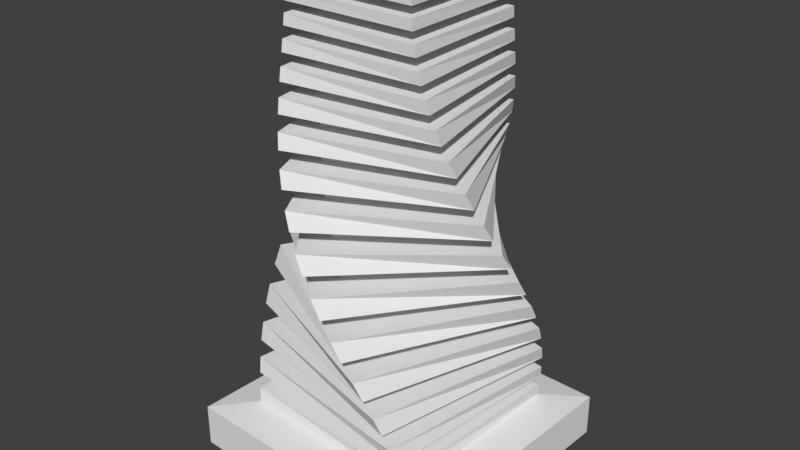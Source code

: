 # Source: tower.blend  (saved by Blender 2.78.0; exported with 4.5.12 LTS)
import bpy
from mathutils import Matrix  # noqa: F401  (used for matrix-valued properties, if any)

bpy.ops.wm.read_factory_settings(use_empty=True)
scene = bpy.context.scene
scene.name = 'Scene'

# ---- collections
col_collection_1 = bpy.data.collections.new('Collection 1'); scene.collection.children.link(col_collection_1)

# ---- world
world_world = bpy.data.worlds.new('World'); scene.world = world_world
world_world.color = (0.05088, 0.05088, 0.05088)
world_world.use_sun_shadow = False
world_world.sun_shadow_jitter_overblur = 0.0
world_world.cycles.sampling_method = 'MANUAL'

# ---- meshes
me_cube_001 = bpy.data.meshes.new('Cube.001')
me_cube_001.from_pydata([(-0.5891, 0.5891, 5.648), (0.5891, 0.5891, 5.648), (-0.5891, -0.5891, 5.648), (0.5891, -0.5891, 5.648), (-1.078, -0.9149, -0.7813), (-1.111, -0.8754, -0.5626), (-1.146, -0.8261, -0.3374), (-1.183, -0.7642, -0.09986), (-1.219, -0.6899, 0.1476), (-1.252, -0.6042, 0.4028), (-1.281, -0.5083, 0.6636), (-1.302, -0.4044, 0.928), (-1.314, -0.2951, 1.194), (-1.315, -0.1833, 1.461), (-1.306, -0.07188, 1.726), (-1.287, 0.03619, 1.988), (-1.257, 0.1384, 2.247), (-1.22, 0.2326, 2.5), (-1.177, 0.3178, 2.748), (-1.129, 0.3938, 2.989), (-1.079, 0.4592, 3.223), (-1.028, 0.5142, 3.449), (-0.9775, 0.5594, 3.668), (-0.9298, 0.5956, 3.877), (-0.8854, 0.624, 4.079), (-0.845, 0.6455, 4.273), (-0.809, 0.6613, 4.459), (-0.7777, 0.6725, 4.637), (-0.7511, 0.6801, 4.809), (-0.7294, 0.685, 4.974), (-0.7124, 0.6879, 5.135), (-0.7003, 0.6895, 5.291), (-0.6929, 0.6902, 5.444), (-0.6904, 0.6904, 5.595), (0.6904, 0.6904, 5.595), (0.6902, 0.6929, 5.444), (0.6895, 0.7003, 5.291), (0.6879, 0.7124, 5.135), (0.685, 0.7294, 4.974), (0.6802, 0.7511, 4.809), (0.6725, 0.7777, 4.637), (0.6613, 0.809, 4.459), (0.6455, 0.845, 4.273), (0.624, 0.8854, 4.079), (0.5956, 0.9298, 3.877), (0.5594, 0.9775, 3.668), (0.5142, 1.028, 3.449), (0.4592, 1.079, 3.223), (0.3938, 1.129, 2.989), (0.3178, 1.177, 2.748), (0.2326, 1.22, 2.5), (0.1384, 1.257, 2.247), (0.03619, 1.287, 1.988), (-0.07188, 1.306, 1.726), (-0.1833, 1.315, 1.461), (-0.2951, 1.314, 1.194), (-0.4044, 1.302, 0.928), (-0.5083, 1.281, 0.6636), (-0.6042, 1.252, 0.4028), (-0.6899, 1.219, 0.1476), (-0.7642, 1.183, -0.09986), (-0.8261, 1.146, -0.3374), (-0.8754, 1.111, -0.5626), (-0.9149, 1.078, -0.7813), (0.6904, -0.6904, 5.595), (0.6929, -0.6902, 5.444), (0.7003, -0.6895, 5.291), (0.7124, -0.6879, 5.135), (0.7294, -0.685, 4.974), (0.7511, -0.6802, 4.809), (0.7777, -0.6725, 4.637), (0.809, -0.6613, 4.459), (0.845, -0.6455, 4.273), (0.8854, -0.624, 4.079), (0.9298, -0.5956, 3.877), (0.9775, -0.5594, 3.668), (1.028, -0.5142, 3.449), (1.079, -0.4592, 3.223), (1.129, -0.3938, 2.989), (1.177, -0.3178, 2.748), (1.22, -0.2326, 2.5), (1.257, -0.1384, 2.247), (1.287, -0.03619, 1.988), (1.306, 0.07188, 1.726), (1.315, 0.1833, 1.461), (1.314, 0.2951, 1.194), (1.302, 0.4044, 0.928), (1.281, 0.5083, 0.6636), (1.252, 0.6042, 0.4028), (1.219, 0.6899, 0.1476), (1.183, 0.7642, -0.09986), (1.146, 0.8261, -0.3374), (1.111, 0.8754, -0.5626), (1.078, 0.9149, -0.7813), (-0.6904, -0.6904, 5.595), (-0.6902, -0.6929, 5.444), (-0.6895, -0.7003, 5.291), (-0.6879, -0.7124, 5.135), (-0.685, -0.7294, 4.974), (-0.6802, -0.7511, 4.809), (-0.6725, -0.7777, 4.637), (-0.6613, -0.809, 4.459), (-0.6455, -0.845, 4.273), (-0.624, -0.8854, 4.079), (-0.5956, -0.9298, 3.877), (-0.5594, -0.9775, 3.668), (-0.5142, -1.028, 3.449), (-0.4592, -1.079, 3.223), (-0.3938, -1.129, 2.989), (-0.3178, -1.177, 2.748), (-0.2326, -1.22, 2.5), (-0.1384, -1.257, 2.247), (-0.03619, -1.287, 1.988), (0.07188, -1.306, 1.726), (0.1833, -1.315, 1.461), (0.2951, -1.314, 1.194), (0.4044, -1.302, 0.928), (0.5083, -1.281, 0.6636), (0.6042, -1.252, 0.4028), (0.6899, -1.219, 0.1476), (0.7642, -1.183, -0.09986), (0.8261, -1.146, -0.3374), (0.8754, -1.111, -0.5626), (0.9149, -1.078, -0.7813), (-1.439, 1.583, -1.0), (-1.583, -1.439, -1.0), (-1.045, 1.045, 5.595), (-1.045, 1.045, 5.746), (1.045, 1.045, 5.746), (-1.393, 1.625, -0.7813), (1.583, 1.439, -1.0), (1.045, -1.045, 5.746), (1.625, 1.393, -0.7813), (1.439, -1.583, -1.0), (-1.045, -1.045, 5.746), (1.393, -1.625, -0.7813), (-1.625, -1.393, -0.7813), (-1.672, -1.335, -0.5626), (-1.725, -1.262, -0.3374), (-1.78, -1.171, -0.09986), (-1.834, -1.061, 0.1476), (-1.886, -0.9326, 0.4028), (-1.929, -0.7888, 0.6636), (-1.963, -0.6324, 0.928), (-1.983, -0.4669, 1.194), (-1.987, -0.2969, 1.461), (-1.975, -0.1268, 1.726), (-1.947, 0.03896, 1.988), (-1.904, 0.1963, 2.247), (-1.848, 0.342, 2.5), (-1.783, 0.4737, 2.748), (-1.71, 0.5899, 2.989), (-1.634, 0.6901, 3.223), (-1.557, 0.7744, 3.449), (-1.481, 0.8437, 3.668), (-1.408, 0.8993, 3.877), (-1.341, 0.9427, 4.079), (-1.279, 0.9758, 4.273), (-1.224, 1.0, 4.459), (-1.177, 1.017, 4.637), (-1.137, 1.029, 4.809), (-1.104, 1.036, 4.974), (-1.078, 1.041, 5.135), (-1.06, 1.043, 5.291), (-1.048, 1.044, 5.444), (1.045, 1.045, 5.595), (1.044, 1.048, 5.444), (1.043, 1.06, 5.291), (1.041, 1.078, 5.135), (1.036, 1.104, 4.974), (1.029, 1.137, 4.809), (1.017, 1.177, 4.637), (1.0, 1.224, 4.459), (0.9758, 1.279, 4.273), (0.9427, 1.341, 4.079), (0.8993, 1.408, 3.877), (0.8437, 1.481, 3.668), (0.7744, 1.557, 3.449), (0.6901, 1.634, 3.223), (0.5899, 1.71, 2.989), (0.4737, 1.783, 2.748), (0.342, 1.848, 2.5), (0.1963, 1.904, 2.247), (0.03896, 1.947, 1.988), (-0.1268, 1.975, 1.726), (-0.2969, 1.987, 1.461), (-0.4669, 1.983, 1.194), (-0.6324, 1.963, 0.928), (-0.7888, 1.929, 0.6636), (-0.9326, 1.886, 0.4028), (-1.061, 1.834, 0.1476), (-1.171, 1.78, -0.09986), (-1.262, 1.725, -0.3374), (-1.335, 1.672, -0.5626), (1.045, -1.045, 5.595), (1.048, -1.044, 5.444), (1.06, -1.043, 5.291), (1.078, -1.041, 5.135), (1.104, -1.036, 4.974), (1.137, -1.029, 4.809), (1.177, -1.017, 4.637), (1.224, -1.0, 4.459), (1.279, -0.9758, 4.273), (1.341, -0.9427, 4.079), (1.408, -0.8993, 3.877), (1.481, -0.8437, 3.668), (1.557, -0.7744, 3.449), (1.634, -0.6901, 3.223), (1.71, -0.5899, 2.989), (1.783, -0.4737, 2.748), (1.848, -0.342, 2.5), (1.904, -0.1963, 2.247), (1.947, -0.03896, 1.988), (1.975, 0.1268, 1.726), (1.987, 0.2969, 1.461), (1.983, 0.4669, 1.194), (1.963, 0.6324, 0.928), (1.929, 0.7888, 0.6636), (1.886, 0.9326, 0.4028), (1.834, 1.061, 0.1476), (1.78, 1.171, -0.09986), (1.725, 1.262, -0.3374), (1.672, 1.335, -0.5626), (-1.045, -1.045, 5.595), (-1.044, -1.048, 5.444), (-1.043, -1.06, 5.291), (-1.041, -1.078, 5.135), (-1.036, -1.104, 4.974), (-1.029, -1.137, 4.809), (-1.017, -1.177, 4.637), (-1.0, -1.224, 4.459), (-0.9758, -1.279, 4.273), (-0.9427, -1.341, 4.079), (-0.8993, -1.408, 3.877), (-0.8437, -1.481, 3.668), (-0.7744, -1.557, 3.449), (-0.6901, -1.634, 3.223), (-0.5899, -1.71, 2.989), (-0.4737, -1.783, 2.748), (-0.342, -1.848, 2.5), (-0.1963, -1.904, 2.247), (-0.03896, -1.947, 1.988), (0.1268, -1.975, 1.726), (0.2969, -1.987, 1.461), (0.4669, -1.983, 1.194), (0.6324, -1.963, 0.928), (0.7888, -1.929, 0.6636), (0.9326, -1.886, 0.4028), (1.061, -1.834, 0.1476), (1.171, -1.78, -0.09986), (1.262, -1.725, -0.3374), (1.335, -1.672, -0.5626), (-0.5891, 0.5891, 5.21), (0.5891, 0.5891, 5.21), (-0.5891, -0.5891, 5.21), (0.5891, -0.5891, 5.21), (1.439, -1.583, -1.0), (1.583, 1.439, -1.0), (-1.583, -1.439, -1.0), (-1.439, 1.583, -1.0), (-1.439, 1.583, -1.0), (-1.583, -1.439, -1.0), (1.583, 1.439, -1.0), (1.439, -1.583, -1.0), (-1.439, 1.583, -1.486), (-1.583, -1.439, -1.486), (1.583, 1.439, -1.486), (1.439, -1.583, -1.486), (-1.439, 1.583, -1.486), (-1.583, -1.439, -1.486), (1.583, 1.439, -1.486), (1.439, -1.583, -1.486), (1.439, -1.583, -1.0), (1.583, 1.439, -1.0), (-1.583, -1.439, -1.0), (-1.439, 1.583, -1.0), (-1.439, 1.583, -1.486), (-1.583, -1.439, -1.486), (1.583, 1.439, -1.486), (1.439, -1.583, -1.486), (1.993, -2.193, -1.084), (2.193, 1.993, -1.084), (-2.193, -1.993, -1.084), (-1.993, 2.193, -1.084), (-1.993, 2.193, -1.757), (-2.193, -1.993, -1.757), (2.193, 1.993, -1.757), (1.993, -2.193, -1.757)], [], [(34, 33, 126, 165), (107, 20, 152, 236), (86, 56, 187, 216), (32, 35, 166, 164), (19, 108, 237, 151), (2, 3, 255, 254), (57, 87, 217, 188), (123, 122, 5, 4), (36, 31, 163, 167), (121, 120, 7, 6), (109, 18, 150, 238), (119, 118, 9, 8), (88, 58, 189, 218), (117, 116, 11, 10), (30, 37, 168, 162), (115, 114, 13, 12), (17, 110, 239, 149), (113, 112, 15, 14), (59, 89, 219, 190), (111, 110, 17, 16), (38, 29, 161, 169), (109, 108, 19, 18), (111, 16, 148, 240), (107, 106, 21, 20), (90, 60, 191, 220), (105, 104, 23, 22), (28, 39, 170, 160), (103, 102, 25, 24), (15, 112, 241, 147), (101, 100, 27, 26), (61, 91, 221, 192), (99, 98, 29, 28), (40, 27, 159, 171), (97, 96, 31, 30), (113, 14, 146, 242), (95, 94, 33, 32), (92, 62, 193, 222), (93, 92, 122, 123), (26, 41, 172, 158), (91, 90, 120, 121), (13, 114, 243, 145), (89, 88, 118, 119), (63, 93, 132, 129), (87, 86, 116, 117), (42, 25, 157, 173), (85, 84, 114, 115), (115, 12, 144, 244), (83, 82, 112, 113), (94, 64, 194, 223), (81, 80, 110, 111), (24, 43, 174, 156), (79, 78, 108, 109), (11, 116, 245, 143), (77, 76, 106, 107), (65, 95, 224, 195), (75, 74, 104, 105), (44, 23, 155, 175), (73, 72, 102, 103), (117, 10, 142, 246), (71, 70, 100, 101), (96, 66, 196, 225), (69, 68, 98, 99), (22, 45, 176, 154), (67, 66, 96, 97), (9, 118, 247, 141), (65, 64, 94, 95), (67, 97, 226, 197), (63, 62, 92, 93), (46, 21, 153, 177), (61, 60, 90, 91), (119, 8, 140, 248), (59, 58, 88, 89), (98, 68, 198, 227), (57, 56, 86, 87), (20, 47, 178, 152), (55, 54, 84, 85), (7, 120, 249, 139), (53, 52, 82, 83), (69, 99, 228, 199), (51, 50, 80, 81), (48, 19, 151, 179), (49, 48, 78, 79), (121, 6, 138, 250), (47, 46, 76, 77), (100, 70, 200, 229), (45, 44, 74, 75), (18, 49, 180, 150), (43, 42, 72, 73), (5, 122, 251, 137), (41, 40, 70, 71), (71, 101, 230, 201), (39, 38, 68, 69), (50, 17, 149, 181), (37, 36, 66, 67), (123, 4, 136, 135), (35, 34, 64, 65), (102, 72, 202, 231), (4, 5, 62, 63), (16, 51, 182, 148), (6, 7, 60, 61), (73, 103, 232, 203), (8, 9, 58, 59), (52, 15, 147, 183), (10, 11, 56, 57), (104, 74, 204, 233), (12, 13, 54, 55), (14, 53, 184, 146), (14, 15, 52, 53), (75, 105, 234, 205), (16, 17, 50, 51), (54, 13, 145, 185), (18, 19, 48, 49), (106, 76, 206, 235), (20, 21, 46, 47), (12, 55, 186, 144), (22, 23, 44, 45), (77, 107, 236, 207), (24, 25, 42, 43), (56, 11, 143, 187), (26, 27, 40, 41), (108, 78, 208, 237), (28, 29, 38, 39), (10, 57, 188, 142), (30, 31, 36, 37), (79, 109, 238, 209), (32, 33, 34, 35), (126, 127, 128, 165), (165, 128, 131, 194), (194, 131, 134, 223), (223, 134, 127, 126), (268, 269, 277, 276), (133, 135, 136, 125), (251, 250, 138, 137), (249, 248, 140, 139), (247, 246, 142, 141), (245, 244, 144, 143), (243, 242, 146, 145), (241, 240, 148, 147), (239, 238, 150, 149), (237, 236, 152, 151), (235, 234, 154, 153), (233, 232, 156, 155), (231, 230, 158, 157), (229, 228, 160, 159), (227, 226, 162, 161), (225, 224, 164, 163), (130, 132, 135, 133), (222, 221, 250, 251), (220, 219, 248, 249), (218, 217, 246, 247), (216, 215, 244, 245), (214, 213, 242, 243), (212, 211, 240, 241), (210, 209, 238, 239), (208, 207, 236, 237), (206, 205, 234, 235), (204, 203, 232, 233), (202, 201, 230, 231), (200, 199, 228, 229), (198, 197, 226, 227), (196, 195, 224, 225), (124, 129, 132, 130), (193, 192, 221, 222), (191, 190, 219, 220), (189, 188, 217, 218), (187, 186, 215, 216), (185, 184, 213, 214), (183, 182, 211, 212), (181, 180, 209, 210), (179, 178, 207, 208), (177, 176, 205, 206), (175, 174, 203, 204), (173, 172, 201, 202), (171, 170, 199, 200), (169, 168, 197, 198), (167, 166, 195, 196), (125, 136, 129, 124), (137, 138, 192, 193), (139, 140, 190, 191), (141, 142, 188, 189), (143, 144, 186, 187), (145, 146, 184, 185), (147, 148, 182, 183), (149, 150, 180, 181), (151, 152, 178, 179), (153, 154, 176, 177), (155, 156, 174, 175), (157, 158, 172, 173), (159, 160, 170, 171), (161, 162, 168, 169), (163, 164, 166, 167), (55, 85, 215, 186), (21, 106, 235, 153), (84, 54, 185, 214), (105, 22, 154, 234), (53, 83, 213, 184), (23, 104, 233, 155), (82, 52, 183, 212), (103, 24, 156, 232), (51, 81, 211, 182), (25, 102, 231, 157), (80, 50, 181, 210), (101, 26, 158, 230), (49, 79, 209, 180), (27, 100, 229, 159), (78, 48, 179, 208), (99, 28, 160, 228), (0, 1, 128, 127), (47, 77, 207, 178), (29, 98, 227, 161), (76, 46, 177, 206), (97, 30, 162, 226), (45, 75, 205, 176), (31, 96, 225, 163), (1, 3, 131, 128), (74, 44, 175, 204), (95, 32, 164, 224), (43, 73, 203, 174), (33, 94, 223, 126), (72, 42, 173, 202), (93, 123, 135, 132), (3, 2, 134, 131), (41, 71, 201, 172), (122, 92, 222, 251), (70, 40, 171, 200), (91, 121, 250, 221), (39, 69, 199, 170), (120, 90, 220, 249), (2, 0, 127, 134), (68, 38, 169, 198), (89, 119, 248, 219), (37, 67, 197, 168), (118, 88, 218, 247), (66, 36, 167, 196), (87, 117, 246, 217), (35, 65, 195, 166), (116, 86, 216, 245), (64, 34, 165, 194), (85, 115, 244, 215), (4, 63, 129, 136), (114, 84, 214, 243), (62, 5, 137, 193), (83, 113, 242, 213), (6, 61, 192, 138), (112, 82, 212, 241), (60, 7, 139, 191), (81, 111, 240, 211), (8, 59, 190, 140), (110, 80, 210, 239), (58, 9, 141, 189), (255, 253, 252, 254), (1, 0, 252, 253), (0, 2, 254, 252), (3, 1, 253, 255), (125, 124, 260, 261), (124, 130, 262, 260), (133, 125, 261, 263), (130, 133, 263, 262), (260, 262, 257, 259), (264, 266, 267, 265), (263, 261, 258, 256), (266, 264, 268, 270), (265, 267, 271, 269), (256, 258, 274, 272), (271, 270, 278, 279), (259, 257, 273, 275), (267, 266, 270, 271), (264, 265, 269, 268), (262, 263, 256, 257), (261, 260, 259, 258), (273, 272, 280, 281), (274, 275, 283, 282), (278, 276, 284, 286), (277, 279, 287, 285), (258, 259, 275, 274), (269, 271, 279, 277), (257, 256, 272, 273), (270, 268, 276, 278), (281, 280, 287, 286), (280, 282, 285, 287), (283, 281, 286, 284), (282, 283, 284, 285), (279, 278, 286, 287), (276, 277, 285, 284), (275, 273, 281, 283), (272, 274, 282, 280)])
me_cube_001.use_remesh_preserve_volume = False
me_cube_001.use_remesh_preserve_attributes = False
me_cube_001.use_mirror_vertex_groups = False
me_cube_001.update()

# ---- objects
ob_cube = bpy.data.objects.new('Cube', me_cube_001)

# ---- transforms, parenting, visibility, modifiers, constraints
ob_cube.location = (0.0, 0.0, 1.761)
ob_cube.lineart.crease_threshold = 0.0

# ---- collection membership
col_collection_1.objects.link(ob_cube)

# ---- scene / render settings (as saved in the file)
scene.frame_start = 1; scene.frame_end = 250; scene.frame_set(1)
scene.render.engine = 'BLENDER_EEVEE_NEXT'
scene.render.resolution_percentage = 50
scene.render.dither_intensity = 0.0
scene.cycles.use_denoising = False
scene.cycles.samples = 128
scene.cycles.sampling_pattern = 'TABULATED_SOBOL'
scene.cycles.light_sampling_threshold = 0.0
scene.cycles.use_adaptive_sampling = False
scene.cycles.use_light_tree = False
scene.cycles.blur_glossy = 0.0
scene.cycles.sample_clamp_indirect = 0.0
scene.view_settings.view_transform = 'Standard'
bpy.context.view_layer.update()

# ---- added for rendering (the .blend has no active camera and no usable light): camera, sun
cam_auto = bpy.data.cameras.new('AutoCamera')
cam_auto.lens = 50.0
cam_auto.sensor_width = 36.0
cam_auto.clip_end = 1000.0
ob_auto_camera = bpy.data.objects.new('AutoCamera', cam_auto)
scene.collection.objects.link(ob_auto_camera)
ob_auto_camera.location = (9.00673, -10.8081, 10.9605)
ob_auto_camera.rotation_euler = (1.09748, -7.21219e-08, 0.694738)
scene.camera = ob_auto_camera
light_auto_sun = bpy.data.lights.new('AutoSun', 'SUN')
light_auto_sun.energy = 3.0
light_auto_sun.angle = 0.0523599
ob_auto_sun = bpy.data.objects.new('AutoSun', light_auto_sun)
scene.collection.objects.link(ob_auto_sun)
ob_auto_sun.rotation_euler = (0.872665, 0.174533, 0.523599)
bpy.context.view_layer.update()
